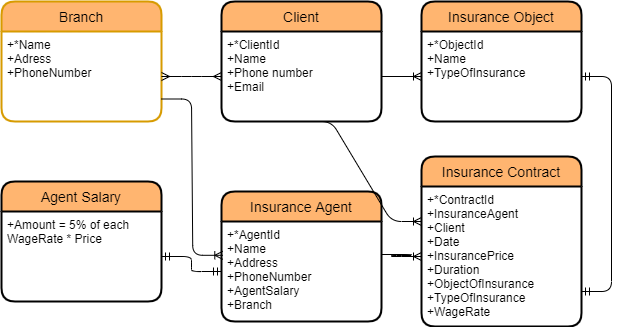

The diagram above was exported from draw.io. Its source (the exported page's mxGraphModel, read from the mxfile embedded in the PNG):
<mxGraphModel dx="1038" dy="489" grid="1" gridSize="10" guides="1" tooltips="1" connect="1" arrows="1" fold="1" page="1" pageScale="1" pageWidth="827" pageHeight="1169" math="0" shadow="0">
  <root>
    <mxCell id="0" />
    <mxCell id="1" parent="0" />
    <mxCell id="j46mFnDrEaycTwIsVlKa-1" value="Branch" style="swimlane;childLayout=stackLayout;horizontal=1;startSize=30;horizontalStack=0;rounded=1;fontSize=14;fontStyle=0;strokeWidth=2;resizeParent=0;resizeLast=1;shadow=0;dashed=0;align=center;labelBackgroundColor=none;swimlaneFillColor=none;strokeColor=#d79b00;fillColor=#FFB570;" vertex="1" parent="1">
      <mxGeometry x="40" y="40" width="160" height="120" as="geometry" />
    </mxCell>
    <mxCell id="j46mFnDrEaycTwIsVlKa-2" value="+*Name&#10;+Adress&#10;+PhoneNumber" style="align=left;strokeColor=none;fillColor=none;spacingLeft=4;fontSize=12;verticalAlign=top;resizable=0;rotatable=0;part=1;" vertex="1" parent="j46mFnDrEaycTwIsVlKa-1">
      <mxGeometry y="30" width="160" height="90" as="geometry" />
    </mxCell>
    <mxCell id="j46mFnDrEaycTwIsVlKa-4" value="Client" style="swimlane;childLayout=stackLayout;horizontal=1;startSize=30;horizontalStack=0;rounded=1;fontSize=14;fontStyle=0;strokeWidth=2;resizeParent=0;resizeLast=1;shadow=0;dashed=0;align=center;labelBackgroundColor=none;fillColor=#FFB570;gradientColor=none;" vertex="1" parent="1">
      <mxGeometry x="260" y="40" width="160" height="120" as="geometry" />
    </mxCell>
    <mxCell id="j46mFnDrEaycTwIsVlKa-5" value="+*ClientId&#10;+Name&#10;+Phone number&#10;+Email" style="align=left;strokeColor=none;fillColor=none;spacingLeft=4;fontSize=12;verticalAlign=top;resizable=0;rotatable=0;part=1;" vertex="1" parent="j46mFnDrEaycTwIsVlKa-4">
      <mxGeometry y="30" width="160" height="90" as="geometry" />
    </mxCell>
    <mxCell id="j46mFnDrEaycTwIsVlKa-6" value="" style="edgeStyle=entityRelationEdgeStyle;fontSize=12;html=1;endArrow=ERmany;startArrow=ERmany;entryX=0;entryY=0.5;entryDx=0;entryDy=0;exitX=1;exitY=0.5;exitDx=0;exitDy=0;" edge="1" parent="1" source="j46mFnDrEaycTwIsVlKa-2" target="j46mFnDrEaycTwIsVlKa-5">
      <mxGeometry width="100" height="100" relative="1" as="geometry">
        <mxPoint x="450" y="370" as="sourcePoint" />
        <mxPoint x="550" y="270" as="targetPoint" />
      </mxGeometry>
    </mxCell>
    <mxCell id="j46mFnDrEaycTwIsVlKa-7" value="Insurance Object" style="swimlane;childLayout=stackLayout;horizontal=1;startSize=30;horizontalStack=0;rounded=1;fontSize=14;fontStyle=0;strokeWidth=2;resizeParent=0;resizeLast=1;shadow=0;dashed=0;align=center;labelBackgroundColor=none;fillColor=#FFB570;gradientColor=none;" vertex="1" parent="1">
      <mxGeometry x="460" y="40" width="160" height="120" as="geometry" />
    </mxCell>
    <mxCell id="j46mFnDrEaycTwIsVlKa-8" value="+*ObjectId&#10;+Name&#10;+TypeOfInsurance" style="align=left;strokeColor=none;fillColor=none;spacingLeft=4;fontSize=12;verticalAlign=top;resizable=0;rotatable=0;part=1;" vertex="1" parent="j46mFnDrEaycTwIsVlKa-7">
      <mxGeometry y="30" width="160" height="90" as="geometry" />
    </mxCell>
    <mxCell id="j46mFnDrEaycTwIsVlKa-9" value="Insurance Agent" style="swimlane;childLayout=stackLayout;horizontal=1;startSize=30;horizontalStack=0;rounded=1;fontSize=14;fontStyle=0;strokeWidth=2;resizeParent=0;resizeLast=1;shadow=0;dashed=0;align=center;labelBackgroundColor=none;fillColor=#FFB570;gradientColor=none;" vertex="1" parent="1">
      <mxGeometry x="260" y="230" width="160" height="130" as="geometry" />
    </mxCell>
    <mxCell id="j46mFnDrEaycTwIsVlKa-10" value="+*AgentId&#10;+Name&#10;+Address&#10;+PhoneNumber&#10;+AgentSalary&#10;+Branch" style="align=left;strokeColor=none;fillColor=none;spacingLeft=4;fontSize=12;verticalAlign=top;resizable=0;rotatable=0;part=1;" vertex="1" parent="j46mFnDrEaycTwIsVlKa-9">
      <mxGeometry y="30" width="160" height="100" as="geometry" />
    </mxCell>
    <mxCell id="j46mFnDrEaycTwIsVlKa-11" value="" style="edgeStyle=entityRelationEdgeStyle;fontSize=12;html=1;endArrow=ERoneToMany;exitX=1;exitY=0.5;exitDx=0;exitDy=0;entryX=0;entryY=0.5;entryDx=0;entryDy=0;" edge="1" parent="1" source="j46mFnDrEaycTwIsVlKa-5" target="j46mFnDrEaycTwIsVlKa-8">
      <mxGeometry width="100" height="100" relative="1" as="geometry">
        <mxPoint x="480" y="360" as="sourcePoint" />
        <mxPoint x="580" y="260" as="targetPoint" />
      </mxGeometry>
    </mxCell>
    <mxCell id="j46mFnDrEaycTwIsVlKa-12" value="" style="edgeStyle=entityRelationEdgeStyle;fontSize=12;html=1;endArrow=ERoneToMany;exitX=1;exitY=0.75;exitDx=0;exitDy=0;entryX=0.008;entryY=0.338;entryDx=0;entryDy=0;entryPerimeter=0;" edge="1" parent="1" source="j46mFnDrEaycTwIsVlKa-2" target="j46mFnDrEaycTwIsVlKa-10">
      <mxGeometry width="100" height="100" relative="1" as="geometry">
        <mxPoint x="200" y="260" as="sourcePoint" />
        <mxPoint x="380" y="300" as="targetPoint" />
      </mxGeometry>
    </mxCell>
    <mxCell id="j46mFnDrEaycTwIsVlKa-13" value="Insurance Contract" style="swimlane;childLayout=stackLayout;horizontal=1;startSize=30;horizontalStack=0;rounded=1;fontSize=14;fontStyle=0;strokeWidth=2;resizeParent=0;resizeLast=1;shadow=0;dashed=0;align=center;labelBackgroundColor=none;fillColor=#FFB570;gradientColor=none;" vertex="1" parent="1">
      <mxGeometry x="460" y="195" width="160" height="170" as="geometry" />
    </mxCell>
    <mxCell id="j46mFnDrEaycTwIsVlKa-14" value="+*ContractId&#10;+InsuranceAgent&#10;+Client&#10;+Date&#10;+InsurancePrice&#10;+Duration&#10;+ObjectOfInsurance&#10;+TypeOfInsurance&#10;+WageRate" style="align=left;strokeColor=none;fillColor=none;spacingLeft=4;fontSize=12;verticalAlign=top;resizable=0;rotatable=0;part=1;" vertex="1" parent="j46mFnDrEaycTwIsVlKa-13">
      <mxGeometry y="30" width="160" height="140" as="geometry" />
    </mxCell>
    <mxCell id="j46mFnDrEaycTwIsVlKa-15" value="" style="edgeStyle=entityRelationEdgeStyle;fontSize=12;html=1;endArrow=ERoneToMany;entryX=0;entryY=0.5;entryDx=0;entryDy=0;exitX=0.997;exitY=0.33;exitDx=0;exitDy=0;exitPerimeter=0;" edge="1" parent="1" source="j46mFnDrEaycTwIsVlKa-10" target="j46mFnDrEaycTwIsVlKa-14">
      <mxGeometry width="100" height="100" relative="1" as="geometry">
        <mxPoint x="210" y="160" as="sourcePoint" />
        <mxPoint x="310" y="60" as="targetPoint" />
      </mxGeometry>
    </mxCell>
    <mxCell id="j46mFnDrEaycTwIsVlKa-16" value="Agent Salary" style="swimlane;childLayout=stackLayout;horizontal=1;startSize=30;horizontalStack=0;rounded=1;fontSize=14;fontStyle=0;strokeWidth=2;resizeParent=0;resizeLast=1;shadow=0;dashed=0;align=center;labelBackgroundColor=none;fillColor=#FFB570;gradientColor=none;" vertex="1" parent="1">
      <mxGeometry x="40" y="220" width="160" height="120" as="geometry" />
    </mxCell>
    <mxCell id="j46mFnDrEaycTwIsVlKa-17" value="+Amount = 5% of each&#10;WageRate * Price&#10;" style="align=left;strokeColor=none;fillColor=none;spacingLeft=4;fontSize=12;verticalAlign=top;resizable=0;rotatable=0;part=1;" vertex="1" parent="j46mFnDrEaycTwIsVlKa-16">
      <mxGeometry y="30" width="160" height="90" as="geometry" />
    </mxCell>
    <mxCell id="j46mFnDrEaycTwIsVlKa-18" value="" style="edgeStyle=entityRelationEdgeStyle;fontSize=12;html=1;endArrow=ERoneToMany;exitX=0.5;exitY=1;exitDx=0;exitDy=0;entryX=0;entryY=0.25;entryDx=0;entryDy=0;" edge="1" parent="1" source="j46mFnDrEaycTwIsVlKa-5" target="j46mFnDrEaycTwIsVlKa-14">
      <mxGeometry width="100" height="100" relative="1" as="geometry">
        <mxPoint x="410" y="290" as="sourcePoint" />
        <mxPoint x="380" y="270" as="targetPoint" />
      </mxGeometry>
    </mxCell>
    <mxCell id="j46mFnDrEaycTwIsVlKa-19" value="" style="edgeStyle=entityRelationEdgeStyle;fontSize=12;html=1;endArrow=ERmandOne;startArrow=ERmandOne;exitX=1;exitY=0.5;exitDx=0;exitDy=0;entryX=0;entryY=0.5;entryDx=0;entryDy=0;" edge="1" parent="1" source="j46mFnDrEaycTwIsVlKa-17" target="j46mFnDrEaycTwIsVlKa-10">
      <mxGeometry width="100" height="100" relative="1" as="geometry">
        <mxPoint x="260" y="560" as="sourcePoint" />
        <mxPoint x="360" y="460" as="targetPoint" />
      </mxGeometry>
    </mxCell>
    <mxCell id="j46mFnDrEaycTwIsVlKa-20" value="" style="edgeStyle=entityRelationEdgeStyle;fontSize=12;html=1;endArrow=ERmandOne;startArrow=ERmandOne;entryX=1;entryY=0.5;entryDx=0;entryDy=0;exitX=1;exitY=0.75;exitDx=0;exitDy=0;" edge="1" parent="1" source="j46mFnDrEaycTwIsVlKa-14" target="j46mFnDrEaycTwIsVlKa-8">
      <mxGeometry width="100" height="100" relative="1" as="geometry">
        <mxPoint x="490" y="310" as="sourcePoint" />
        <mxPoint x="590" y="210" as="targetPoint" />
      </mxGeometry>
    </mxCell>
  </root>
</mxGraphModel>